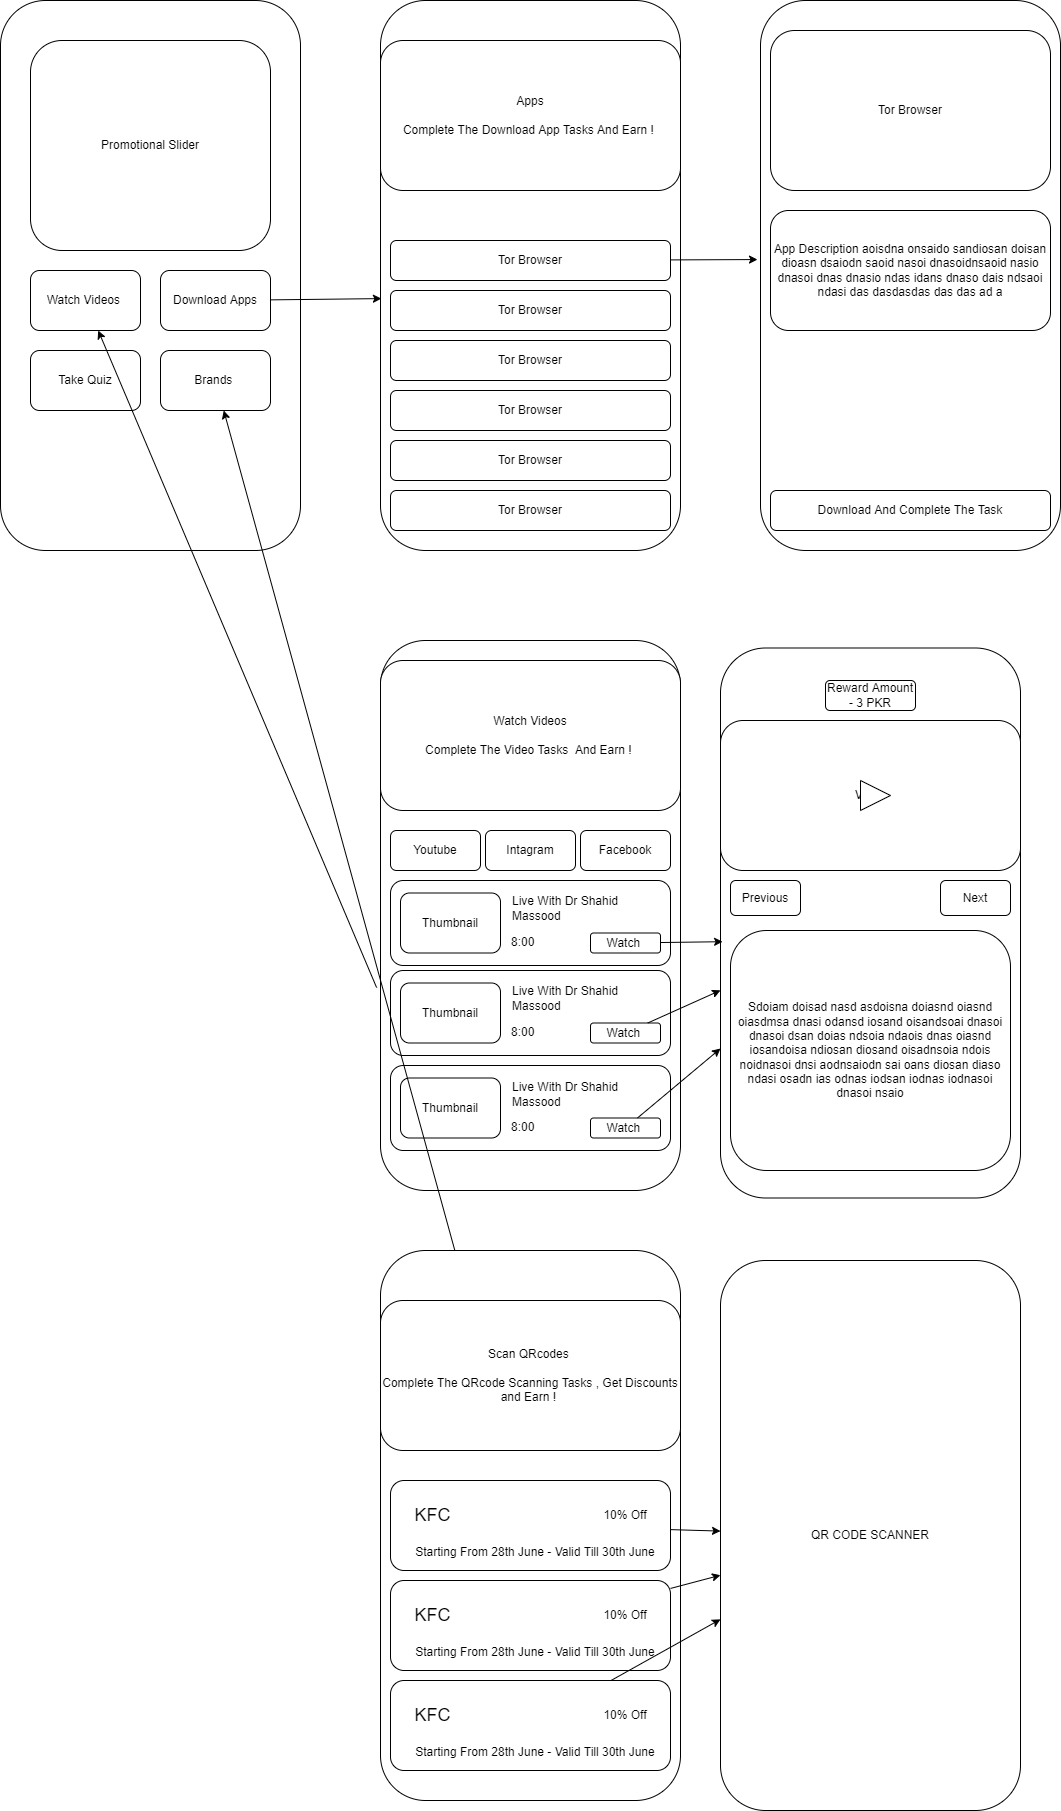

The diagram above was exported from draw.io. Its source (the exported page's mxGraphModel, read from the mxfile embedded in the PNG):
<mxGraphModel dx="868" dy="698" grid="1" gridSize="10" guides="1" tooltips="1" connect="1" arrows="1" fold="1" page="1" pageScale="1" pageWidth="3300" pageHeight="2339" math="0" shadow="0">
  <root>
    <mxCell id="0" />
    <mxCell id="1" parent="0" />
    <mxCell id="9" value="" style="rounded=1;whiteSpace=wrap;html=1;" vertex="1" parent="1">
      <mxGeometry x="410" y="20" width="300" height="550" as="geometry" />
    </mxCell>
    <mxCell id="3" value="" style="rounded=1;whiteSpace=wrap;html=1;" vertex="1" parent="1">
      <mxGeometry x="30" y="20" width="300" height="550" as="geometry" />
    </mxCell>
    <mxCell id="4" value="Promotional Slider" style="rounded=1;whiteSpace=wrap;html=1;" vertex="1" parent="1">
      <mxGeometry x="60" y="60" width="240" height="210" as="geometry" />
    </mxCell>
    <mxCell id="5" value="Watch Videos&amp;nbsp;" style="rounded=1;whiteSpace=wrap;html=1;" vertex="1" parent="1">
      <mxGeometry x="60" y="290" width="110" height="60" as="geometry" />
    </mxCell>
    <mxCell id="10" style="edgeStyle=none;html=1;entryX=0.003;entryY=0.542;entryDx=0;entryDy=0;entryPerimeter=0;" edge="1" parent="1" source="6" target="9">
      <mxGeometry relative="1" as="geometry" />
    </mxCell>
    <mxCell id="6" value="Download Apps" style="rounded=1;whiteSpace=wrap;html=1;" vertex="1" parent="1">
      <mxGeometry x="190" y="290" width="110" height="60" as="geometry" />
    </mxCell>
    <mxCell id="7" value="Take Quiz" style="rounded=1;whiteSpace=wrap;html=1;" vertex="1" parent="1">
      <mxGeometry x="60" y="370" width="110" height="60" as="geometry" />
    </mxCell>
    <mxCell id="8" value="Brands&amp;nbsp;" style="rounded=1;whiteSpace=wrap;html=1;" vertex="1" parent="1">
      <mxGeometry x="190" y="370" width="110" height="60" as="geometry" />
    </mxCell>
    <mxCell id="11" value="Apps&lt;br&gt;&lt;br&gt;Complete The Download App Tasks And Earn !&amp;nbsp;" style="rounded=1;whiteSpace=wrap;html=1;" vertex="1" parent="1">
      <mxGeometry x="410" y="60" width="300" height="150" as="geometry" />
    </mxCell>
    <mxCell id="16" value="Tor Browser&lt;br&gt;" style="rounded=1;whiteSpace=wrap;html=1;" vertex="1" parent="1">
      <mxGeometry x="420" y="510" width="280" height="40" as="geometry" />
    </mxCell>
    <mxCell id="17" value="Tor Browser&lt;br&gt;" style="rounded=1;whiteSpace=wrap;html=1;" vertex="1" parent="1">
      <mxGeometry x="420" y="310" width="280" height="40" as="geometry" />
    </mxCell>
    <mxCell id="18" value="Tor Browser&lt;br&gt;" style="rounded=1;whiteSpace=wrap;html=1;" vertex="1" parent="1">
      <mxGeometry x="420" y="410" width="280" height="40" as="geometry" />
    </mxCell>
    <mxCell id="19" value="Tor Browser&lt;br&gt;" style="rounded=1;whiteSpace=wrap;html=1;" vertex="1" parent="1">
      <mxGeometry x="420" y="360" width="280" height="40" as="geometry" />
    </mxCell>
    <mxCell id="20" value="Tor Browser&lt;br&gt;" style="rounded=1;whiteSpace=wrap;html=1;" vertex="1" parent="1">
      <mxGeometry x="420" y="460" width="280" height="40" as="geometry" />
    </mxCell>
    <mxCell id="24" style="edgeStyle=none;html=1;entryX=-0.01;entryY=0.471;entryDx=0;entryDy=0;entryPerimeter=0;" edge="1" parent="1" source="21" target="23">
      <mxGeometry relative="1" as="geometry" />
    </mxCell>
    <mxCell id="21" value="Tor Browser&lt;br&gt;" style="rounded=1;whiteSpace=wrap;html=1;" vertex="1" parent="1">
      <mxGeometry x="420" y="260" width="280" height="40" as="geometry" />
    </mxCell>
    <mxCell id="23" value="" style="rounded=1;whiteSpace=wrap;html=1;" vertex="1" parent="1">
      <mxGeometry x="790" y="20" width="300" height="550" as="geometry" />
    </mxCell>
    <mxCell id="25" value="Tor Browser&lt;br&gt;" style="rounded=1;whiteSpace=wrap;html=1;" vertex="1" parent="1">
      <mxGeometry x="800" y="50" width="280" height="160" as="geometry" />
    </mxCell>
    <mxCell id="27" style="edgeStyle=none;html=1;exitX=0.593;exitY=0.017;exitDx=0;exitDy=0;exitPerimeter=0;" edge="1" parent="1" source="26">
      <mxGeometry relative="1" as="geometry">
        <mxPoint x="966" y="232" as="targetPoint" />
      </mxGeometry>
    </mxCell>
    <mxCell id="26" value="App Description aoisdna onsaido sandiosan doisan dioasn dsaiodn saoid nasoi dnasoidnsaoid nasio dnasoi dnas dnasio ndas idans dnaso dais ndsaoi ndasi das dasdasdas das das ad a" style="rounded=1;whiteSpace=wrap;html=1;" vertex="1" parent="1">
      <mxGeometry x="800" y="230" width="280" height="120" as="geometry" />
    </mxCell>
    <mxCell id="28" value="Download And Complete The Task" style="rounded=1;whiteSpace=wrap;html=1;" vertex="1" parent="1">
      <mxGeometry x="800" y="510" width="280" height="40" as="geometry" />
    </mxCell>
    <mxCell id="38" style="edgeStyle=none;html=1;curved=1;exitX=-0.013;exitY=0.631;exitDx=0;exitDy=0;exitPerimeter=0;" edge="1" parent="1" source="37" target="5">
      <mxGeometry relative="1" as="geometry" />
    </mxCell>
    <mxCell id="37" value="" style="rounded=1;whiteSpace=wrap;html=1;" vertex="1" parent="1">
      <mxGeometry x="410" y="660" width="300" height="550" as="geometry" />
    </mxCell>
    <mxCell id="39" value="Watch Videos&lt;br&gt;&lt;br&gt;Complete The Video Tasks&amp;nbsp; And Earn !&amp;nbsp;" style="rounded=1;whiteSpace=wrap;html=1;" vertex="1" parent="1">
      <mxGeometry x="410" y="680" width="300" height="150" as="geometry" />
    </mxCell>
    <mxCell id="40" value="Youtube" style="rounded=1;whiteSpace=wrap;html=1;" vertex="1" parent="1">
      <mxGeometry x="420" y="850" width="90" height="40" as="geometry" />
    </mxCell>
    <mxCell id="41" value="Intagram" style="rounded=1;whiteSpace=wrap;html=1;" vertex="1" parent="1">
      <mxGeometry x="515" y="850" width="90" height="40" as="geometry" />
    </mxCell>
    <mxCell id="42" value="Facebook" style="rounded=1;whiteSpace=wrap;html=1;" vertex="1" parent="1">
      <mxGeometry x="610" y="850" width="90" height="40" as="geometry" />
    </mxCell>
    <mxCell id="48" value="" style="group" vertex="1" connectable="0" parent="1">
      <mxGeometry x="420" y="900" width="280" height="85" as="geometry" />
    </mxCell>
    <mxCell id="43" value="" style="rounded=1;whiteSpace=wrap;html=1;" vertex="1" parent="48">
      <mxGeometry width="280" height="85" as="geometry" />
    </mxCell>
    <mxCell id="44" value="Thumbnail" style="rounded=1;whiteSpace=wrap;html=1;" vertex="1" parent="48">
      <mxGeometry x="10" y="12.5" width="100" height="60" as="geometry" />
    </mxCell>
    <mxCell id="45" value="Live With Dr Shahid Massood" style="text;html=1;strokeColor=none;fillColor=none;align=left;verticalAlign=middle;whiteSpace=wrap;rounded=0;" vertex="1" parent="48">
      <mxGeometry x="120" y="13.5" width="130" height="30" as="geometry" />
    </mxCell>
    <mxCell id="46" value="8:00" style="text;html=1;strokeColor=none;fillColor=none;align=left;verticalAlign=middle;whiteSpace=wrap;rounded=0;" vertex="1" parent="48">
      <mxGeometry x="119" y="46.5" width="130" height="30" as="geometry" />
    </mxCell>
    <mxCell id="47" value="Watch&amp;nbsp;" style="rounded=1;whiteSpace=wrap;html=1;" vertex="1" parent="48">
      <mxGeometry x="200" y="52.5" width="70" height="20" as="geometry" />
    </mxCell>
    <mxCell id="49" value="" style="group" vertex="1" connectable="0" parent="1">
      <mxGeometry x="420" y="990" width="280" height="85" as="geometry" />
    </mxCell>
    <mxCell id="50" value="" style="rounded=1;whiteSpace=wrap;html=1;" vertex="1" parent="49">
      <mxGeometry width="280" height="85" as="geometry" />
    </mxCell>
    <mxCell id="51" value="Thumbnail" style="rounded=1;whiteSpace=wrap;html=1;" vertex="1" parent="49">
      <mxGeometry x="10" y="12.5" width="100" height="60" as="geometry" />
    </mxCell>
    <mxCell id="52" value="Live With Dr Shahid Massood" style="text;html=1;strokeColor=none;fillColor=none;align=left;verticalAlign=middle;whiteSpace=wrap;rounded=0;" vertex="1" parent="49">
      <mxGeometry x="120" y="13.5" width="130" height="30" as="geometry" />
    </mxCell>
    <mxCell id="53" value="8:00" style="text;html=1;strokeColor=none;fillColor=none;align=left;verticalAlign=middle;whiteSpace=wrap;rounded=0;" vertex="1" parent="49">
      <mxGeometry x="119" y="46.5" width="130" height="30" as="geometry" />
    </mxCell>
    <mxCell id="54" value="Watch&amp;nbsp;" style="rounded=1;whiteSpace=wrap;html=1;" vertex="1" parent="49">
      <mxGeometry x="200" y="52.5" width="70" height="20" as="geometry" />
    </mxCell>
    <mxCell id="55" value="" style="group" vertex="1" connectable="0" parent="1">
      <mxGeometry x="420" y="1085" width="280" height="85" as="geometry" />
    </mxCell>
    <mxCell id="56" value="" style="rounded=1;whiteSpace=wrap;html=1;" vertex="1" parent="55">
      <mxGeometry width="280" height="85" as="geometry" />
    </mxCell>
    <mxCell id="57" value="Thumbnail" style="rounded=1;whiteSpace=wrap;html=1;" vertex="1" parent="55">
      <mxGeometry x="10" y="12.5" width="100" height="60" as="geometry" />
    </mxCell>
    <mxCell id="58" value="Live With Dr Shahid Massood" style="text;html=1;strokeColor=none;fillColor=none;align=left;verticalAlign=middle;whiteSpace=wrap;rounded=0;" vertex="1" parent="55">
      <mxGeometry x="120" y="13.5" width="130" height="30" as="geometry" />
    </mxCell>
    <mxCell id="59" value="8:00" style="text;html=1;strokeColor=none;fillColor=none;align=left;verticalAlign=middle;whiteSpace=wrap;rounded=0;" vertex="1" parent="55">
      <mxGeometry x="119" y="46.5" width="130" height="30" as="geometry" />
    </mxCell>
    <mxCell id="60" value="Watch&amp;nbsp;" style="rounded=1;whiteSpace=wrap;html=1;" vertex="1" parent="55">
      <mxGeometry x="200" y="52.5" width="70" height="20" as="geometry" />
    </mxCell>
    <mxCell id="63" value="" style="rounded=1;whiteSpace=wrap;html=1;" vertex="1" parent="1">
      <mxGeometry x="750" y="667.5" width="300" height="550" as="geometry" />
    </mxCell>
    <mxCell id="64" style="edgeStyle=none;curved=1;html=1;entryX=0.007;entryY=0.534;entryDx=0;entryDy=0;entryPerimeter=0;" edge="1" parent="1" source="47" target="63">
      <mxGeometry relative="1" as="geometry" />
    </mxCell>
    <mxCell id="65" style="edgeStyle=none;curved=1;html=1;" edge="1" parent="1" source="54" target="63">
      <mxGeometry relative="1" as="geometry" />
    </mxCell>
    <mxCell id="66" value="" style="edgeStyle=none;curved=1;html=1;" edge="1" parent="1" source="60" target="63">
      <mxGeometry relative="1" as="geometry" />
    </mxCell>
    <mxCell id="67" value="Video" style="rounded=1;whiteSpace=wrap;html=1;" vertex="1" parent="1">
      <mxGeometry x="750" y="740" width="300" height="150" as="geometry" />
    </mxCell>
    <mxCell id="68" value="" style="triangle;whiteSpace=wrap;html=1;" vertex="1" parent="1">
      <mxGeometry x="890" y="800" width="30" height="30" as="geometry" />
    </mxCell>
    <mxCell id="71" value="Next" style="rounded=1;whiteSpace=wrap;html=1;" vertex="1" parent="1">
      <mxGeometry x="970" y="900" width="70" height="35" as="geometry" />
    </mxCell>
    <mxCell id="72" value="Previous" style="rounded=1;whiteSpace=wrap;html=1;" vertex="1" parent="1">
      <mxGeometry x="760" y="900" width="70" height="35" as="geometry" />
    </mxCell>
    <mxCell id="73" value="Sdoiam doisad nasd asdoisna doiasnd oiasnd oiasdmsa dnasi odansd iosand oisandsoai dnasoi dnasoi dsan doias ndsoia ndaois dnas oiasnd iosandoisa ndiosan diosand oisadnsoia ndois noidnasoi dnsi aodnsaiodn sai oans diosan diaso ndasi osadn ias odnas iodsan iodnas iodnasoi dnasoi nsaio" style="rounded=1;whiteSpace=wrap;html=1;" vertex="1" parent="1">
      <mxGeometry x="760" y="950" width="280" height="240" as="geometry" />
    </mxCell>
    <mxCell id="74" value="Reward Amount - 3 PKR" style="rounded=1;whiteSpace=wrap;html=1;" vertex="1" parent="1">
      <mxGeometry x="855" y="700" width="90" height="30" as="geometry" />
    </mxCell>
    <mxCell id="76" style="edgeStyle=none;curved=1;html=1;" edge="1" parent="1" source="75" target="8">
      <mxGeometry relative="1" as="geometry" />
    </mxCell>
    <mxCell id="75" value="" style="rounded=1;whiteSpace=wrap;html=1;" vertex="1" parent="1">
      <mxGeometry x="410" y="1270" width="300" height="550" as="geometry" />
    </mxCell>
    <mxCell id="77" value="Scan QRcodes&amp;nbsp;&lt;br&gt;&lt;br&gt;Complete The QRcode Scanning Tasks , Get Discounts and Earn !&amp;nbsp;" style="rounded=1;whiteSpace=wrap;html=1;" vertex="1" parent="1">
      <mxGeometry x="410" y="1320" width="300" height="150" as="geometry" />
    </mxCell>
    <mxCell id="82" value="" style="group" vertex="1" connectable="0" parent="1">
      <mxGeometry x="420" y="1500" width="280" height="90" as="geometry" />
    </mxCell>
    <mxCell id="78" value="" style="rounded=1;whiteSpace=wrap;html=1;" vertex="1" parent="82">
      <mxGeometry width="280" height="90" as="geometry" />
    </mxCell>
    <mxCell id="79" value="KFC&amp;nbsp;" style="text;html=1;strokeColor=none;fillColor=none;align=center;verticalAlign=middle;whiteSpace=wrap;rounded=0;fontSize=18;" vertex="1" parent="82">
      <mxGeometry x="15" y="20" width="60" height="30" as="geometry" />
    </mxCell>
    <mxCell id="80" value="10% Off" style="text;html=1;strokeColor=none;fillColor=none;align=center;verticalAlign=middle;whiteSpace=wrap;rounded=0;" vertex="1" parent="82">
      <mxGeometry x="205" y="20" width="60" height="30" as="geometry" />
    </mxCell>
    <mxCell id="81" value="&lt;font face=&quot;helvetica&quot;&gt;&lt;span style=&quot;font-size: 12px&quot;&gt;Starting From 28th June - Valid Till 30th June&lt;/span&gt;&lt;/font&gt;" style="text;whiteSpace=wrap;html=1;fontSize=18;align=center;verticalAlign=middle;" vertex="1" parent="82">
      <mxGeometry x="20" y="60" width="250" height="20" as="geometry" />
    </mxCell>
    <mxCell id="83" value="" style="group" vertex="1" connectable="0" parent="1">
      <mxGeometry x="420" y="1600" width="280" height="90" as="geometry" />
    </mxCell>
    <mxCell id="84" value="" style="rounded=1;whiteSpace=wrap;html=1;" vertex="1" parent="83">
      <mxGeometry width="280" height="90" as="geometry" />
    </mxCell>
    <mxCell id="85" value="KFC&amp;nbsp;" style="text;html=1;strokeColor=none;fillColor=none;align=center;verticalAlign=middle;whiteSpace=wrap;rounded=0;fontSize=18;" vertex="1" parent="83">
      <mxGeometry x="15" y="20" width="60" height="30" as="geometry" />
    </mxCell>
    <mxCell id="86" value="10% Off" style="text;html=1;strokeColor=none;fillColor=none;align=center;verticalAlign=middle;whiteSpace=wrap;rounded=0;" vertex="1" parent="83">
      <mxGeometry x="205" y="20" width="60" height="30" as="geometry" />
    </mxCell>
    <mxCell id="87" value="&lt;font face=&quot;helvetica&quot;&gt;&lt;span style=&quot;font-size: 12px&quot;&gt;Starting From 28th June - Valid Till 30th June&lt;/span&gt;&lt;/font&gt;" style="text;whiteSpace=wrap;html=1;fontSize=18;align=center;verticalAlign=middle;" vertex="1" parent="83">
      <mxGeometry x="20" y="60" width="250" height="20" as="geometry" />
    </mxCell>
    <mxCell id="88" value="" style="group" vertex="1" connectable="0" parent="1">
      <mxGeometry x="420" y="1700" width="280" height="90" as="geometry" />
    </mxCell>
    <mxCell id="89" value="" style="rounded=1;whiteSpace=wrap;html=1;" vertex="1" parent="88">
      <mxGeometry width="280" height="90" as="geometry" />
    </mxCell>
    <mxCell id="90" value="KFC&amp;nbsp;" style="text;html=1;strokeColor=none;fillColor=none;align=center;verticalAlign=middle;whiteSpace=wrap;rounded=0;fontSize=18;" vertex="1" parent="88">
      <mxGeometry x="15" y="20" width="60" height="30" as="geometry" />
    </mxCell>
    <mxCell id="91" value="10% Off" style="text;html=1;strokeColor=none;fillColor=none;align=center;verticalAlign=middle;whiteSpace=wrap;rounded=0;" vertex="1" parent="88">
      <mxGeometry x="205" y="20" width="60" height="30" as="geometry" />
    </mxCell>
    <mxCell id="92" value="&lt;font face=&quot;helvetica&quot;&gt;&lt;span style=&quot;font-size: 12px&quot;&gt;Starting From 28th June - Valid Till 30th June&lt;/span&gt;&lt;/font&gt;" style="text;whiteSpace=wrap;html=1;fontSize=18;align=center;verticalAlign=middle;" vertex="1" parent="88">
      <mxGeometry x="20" y="60" width="250" height="20" as="geometry" />
    </mxCell>
    <mxCell id="93" value="QR CODE SCANNER" style="rounded=1;whiteSpace=wrap;html=1;" vertex="1" parent="1">
      <mxGeometry x="750" y="1280" width="300" height="550" as="geometry" />
    </mxCell>
    <mxCell id="94" style="edgeStyle=none;curved=1;html=1;fontSize=18;" edge="1" parent="1" source="78" target="93">
      <mxGeometry relative="1" as="geometry" />
    </mxCell>
    <mxCell id="95" style="edgeStyle=none;curved=1;html=1;fontSize=18;" edge="1" parent="1" source="84" target="93">
      <mxGeometry relative="1" as="geometry" />
    </mxCell>
    <mxCell id="96" style="edgeStyle=none;curved=1;html=1;fontSize=18;" edge="1" parent="1" source="89" target="93">
      <mxGeometry relative="1" as="geometry" />
    </mxCell>
  </root>
</mxGraphModel>